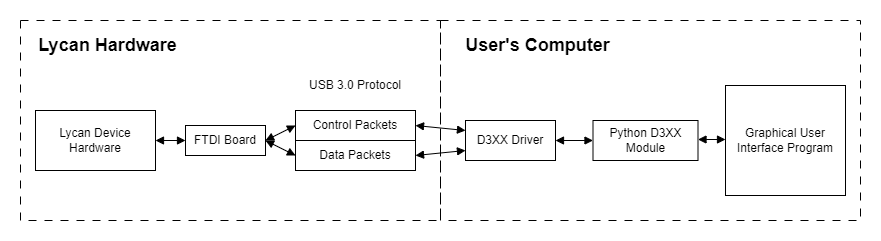

The diagram above was exported from draw.io. Its source (the exported page's mxGraphModel, read from the mxfile embedded in the PNG):
<mxGraphModel dx="794" dy="458" grid="1" gridSize="10" guides="1" tooltips="1" connect="1" arrows="1" fold="1" page="1" pageScale="1" pageWidth="850" pageHeight="1100" math="0" shadow="0">
  <root>
    <mxCell id="0" />
    <mxCell id="1" parent="0" />
    <mxCell id="jJLXb_6OFUe97uNUNcSU-12" value="" style="rounded=0;whiteSpace=wrap;html=1;fillColor=none;dashed=1;dashPattern=8 8;" vertex="1" parent="1">
      <mxGeometry x="425" y="50" width="420" height="200" as="geometry" />
    </mxCell>
    <mxCell id="jJLXb_6OFUe97uNUNcSU-9" value="" style="rounded=0;whiteSpace=wrap;html=1;fillColor=none;dashed=1;dashPattern=8 8;" vertex="1" parent="1">
      <mxGeometry x="5" y="50" width="420" height="200" as="geometry" />
    </mxCell>
    <mxCell id="jJLXb_6OFUe97uNUNcSU-1" value="Lycan Device Hardware" style="rounded=0;whiteSpace=wrap;html=1;" vertex="1" parent="1">
      <mxGeometry x="20" y="140" width="120" height="60" as="geometry" />
    </mxCell>
    <mxCell id="jJLXb_6OFUe97uNUNcSU-22" style="edgeStyle=orthogonalEdgeStyle;rounded=0;orthogonalLoop=1;jettySize=auto;html=1;exitX=1;exitY=0.5;exitDx=0;exitDy=0;entryX=0;entryY=0.5;entryDx=0;entryDy=0;startArrow=block;startFill=1;endArrow=block;endFill=1;" edge="1" parent="1" source="jJLXb_6OFUe97uNUNcSU-2" target="jJLXb_6OFUe97uNUNcSU-21">
      <mxGeometry relative="1" as="geometry" />
    </mxCell>
    <mxCell id="jJLXb_6OFUe97uNUNcSU-2" value="D3XX Driver" style="rounded=0;whiteSpace=wrap;html=1;" vertex="1" parent="1">
      <mxGeometry x="450" y="150" width="90" height="40" as="geometry" />
    </mxCell>
    <mxCell id="jJLXb_6OFUe97uNUNcSU-3" value="FTDI Board" style="rounded=0;whiteSpace=wrap;html=1;" vertex="1" parent="1">
      <mxGeometry x="170" y="155" width="80" height="30" as="geometry" />
    </mxCell>
    <mxCell id="jJLXb_6OFUe97uNUNcSU-5" value="Control Packets" style="rounded=0;whiteSpace=wrap;html=1;" vertex="1" parent="1">
      <mxGeometry x="280" y="140" width="120" height="30" as="geometry" />
    </mxCell>
    <mxCell id="jJLXb_6OFUe97uNUNcSU-6" value="Data Packets" style="rounded=0;whiteSpace=wrap;html=1;" vertex="1" parent="1">
      <mxGeometry x="280" y="170" width="120" height="30" as="geometry" />
    </mxCell>
    <mxCell id="jJLXb_6OFUe97uNUNcSU-7" value="USB 3.0 Protocol" style="text;html=1;align=center;verticalAlign=middle;whiteSpace=wrap;rounded=0;" vertex="1" parent="1">
      <mxGeometry x="280" y="100" width="120" height="30" as="geometry" />
    </mxCell>
    <mxCell id="jJLXb_6OFUe97uNUNcSU-11" value="&lt;b&gt;&lt;font style=&quot;font-size: 18px;&quot;&gt;Lycan Hardware&lt;/font&gt;&lt;/b&gt;" style="text;html=1;align=center;verticalAlign=middle;whiteSpace=wrap;rounded=0;" vertex="1" parent="1">
      <mxGeometry x="5" y="60" width="175" height="30" as="geometry" />
    </mxCell>
    <mxCell id="jJLXb_6OFUe97uNUNcSU-13" value="&lt;b&gt;&lt;font style=&quot;font-size: 18px;&quot;&gt;User's Computer&lt;/font&gt;&lt;/b&gt;" style="text;html=1;align=center;verticalAlign=middle;whiteSpace=wrap;rounded=0;" vertex="1" parent="1">
      <mxGeometry x="430" y="60" width="185" height="30" as="geometry" />
    </mxCell>
    <mxCell id="jJLXb_6OFUe97uNUNcSU-15" value="" style="endArrow=block;html=1;rounded=0;exitX=1;exitY=0.5;exitDx=0;exitDy=0;entryX=0;entryY=0.5;entryDx=0;entryDy=0;endFill=1;startArrow=block;startFill=1;" edge="1" parent="1" source="jJLXb_6OFUe97uNUNcSU-1" target="jJLXb_6OFUe97uNUNcSU-3">
      <mxGeometry width="50" height="50" relative="1" as="geometry">
        <mxPoint x="340" y="240" as="sourcePoint" />
        <mxPoint x="390" y="190" as="targetPoint" />
      </mxGeometry>
    </mxCell>
    <mxCell id="jJLXb_6OFUe97uNUNcSU-16" value="" style="endArrow=block;html=1;rounded=0;exitX=1;exitY=0.5;exitDx=0;exitDy=0;entryX=0;entryY=0.5;entryDx=0;entryDy=0;endFill=1;startArrow=block;startFill=1;" edge="1" parent="1" source="jJLXb_6OFUe97uNUNcSU-3" target="jJLXb_6OFUe97uNUNcSU-5">
      <mxGeometry width="50" height="50" relative="1" as="geometry">
        <mxPoint x="255" y="169" as="sourcePoint" />
        <mxPoint x="280" y="169" as="targetPoint" />
      </mxGeometry>
    </mxCell>
    <mxCell id="jJLXb_6OFUe97uNUNcSU-17" value="" style="endArrow=block;html=1;rounded=0;exitX=1;exitY=0.5;exitDx=0;exitDy=0;entryX=0;entryY=0.5;entryDx=0;entryDy=0;endFill=1;startArrow=block;startFill=1;" edge="1" parent="1" source="jJLXb_6OFUe97uNUNcSU-3" target="jJLXb_6OFUe97uNUNcSU-6">
      <mxGeometry width="50" height="50" relative="1" as="geometry">
        <mxPoint x="265" y="179" as="sourcePoint" />
        <mxPoint x="290" y="165" as="targetPoint" />
      </mxGeometry>
    </mxCell>
    <mxCell id="jJLXb_6OFUe97uNUNcSU-18" value="" style="endArrow=block;html=1;rounded=0;exitX=1;exitY=0.5;exitDx=0;exitDy=0;entryX=0;entryY=0.25;entryDx=0;entryDy=0;endFill=1;startArrow=block;startFill=1;" edge="1" parent="1" target="jJLXb_6OFUe97uNUNcSU-2">
      <mxGeometry width="50" height="50" relative="1" as="geometry">
        <mxPoint x="400" y="155" as="sourcePoint" />
        <mxPoint x="425" y="141" as="targetPoint" />
      </mxGeometry>
    </mxCell>
    <mxCell id="jJLXb_6OFUe97uNUNcSU-19" value="" style="endArrow=block;html=1;rounded=0;exitX=1;exitY=0.5;exitDx=0;exitDy=0;entryX=0;entryY=0.75;entryDx=0;entryDy=0;endFill=1;startArrow=block;startFill=1;" edge="1" parent="1" source="jJLXb_6OFUe97uNUNcSU-6" target="jJLXb_6OFUe97uNUNcSU-2">
      <mxGeometry width="50" height="50" relative="1" as="geometry">
        <mxPoint x="410" y="165" as="sourcePoint" />
        <mxPoint x="460" y="180" as="targetPoint" />
      </mxGeometry>
    </mxCell>
    <mxCell id="jJLXb_6OFUe97uNUNcSU-21" value="Python D3XX Module" style="rounded=0;whiteSpace=wrap;html=1;horizontal=1;verticalAlign=middle;" vertex="1" parent="1">
      <mxGeometry x="577.5" y="150" width="105" height="40" as="geometry" />
    </mxCell>
    <mxCell id="jJLXb_6OFUe97uNUNcSU-23" value="Graphical User Interface Program" style="rounded=0;whiteSpace=wrap;html=1;horizontal=1;verticalAlign=middle;" vertex="1" parent="1">
      <mxGeometry x="710" y="115" width="120" height="110" as="geometry" />
    </mxCell>
    <mxCell id="jJLXb_6OFUe97uNUNcSU-24" style="edgeStyle=orthogonalEdgeStyle;rounded=0;orthogonalLoop=1;jettySize=auto;html=1;exitX=1;exitY=0.5;exitDx=0;exitDy=0;startArrow=block;startFill=1;endArrow=block;endFill=1;" edge="1" parent="1">
      <mxGeometry relative="1" as="geometry">
        <mxPoint x="682.5" y="169" as="sourcePoint" />
        <mxPoint x="710" y="169" as="targetPoint" />
      </mxGeometry>
    </mxCell>
  </root>
</mxGraphModel>